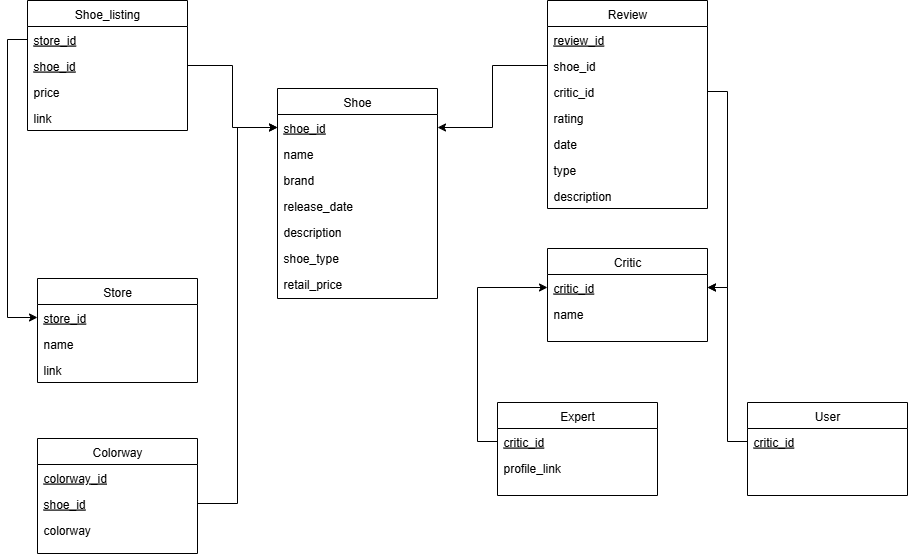

The diagram above was exported from draw.io. Its source (the exported page's mxGraphModel, read from the mxfile embedded in the PNG):
<mxGraphModel dx="1665" dy="777" grid="1" gridSize="10" guides="1" tooltips="1" connect="1" arrows="1" fold="1" page="1" pageScale="1" pageWidth="827" pageHeight="1169" math="0" shadow="0">
  <root>
    <mxCell id="WIyWlLk6GJQsqaUBKTNV-0" />
    <mxCell id="WIyWlLk6GJQsqaUBKTNV-1" parent="WIyWlLk6GJQsqaUBKTNV-0" />
    <mxCell id="dWojk64fjsmD9bTVXoHS-3" value="Shoe" style="swimlane;fontStyle=0;align=center;verticalAlign=top;childLayout=stackLayout;horizontal=1;startSize=26;horizontalStack=0;resizeParent=1;resizeLast=0;collapsible=1;marginBottom=0;rounded=0;shadow=0;strokeWidth=1;" parent="WIyWlLk6GJQsqaUBKTNV-1" vertex="1">
      <mxGeometry x="460" y="190" width="160" height="210" as="geometry">
        <mxRectangle x="130" y="380" width="160" height="26" as="alternateBounds" />
      </mxGeometry>
    </mxCell>
    <mxCell id="dWojk64fjsmD9bTVXoHS-4" value="shoe_id" style="text;align=left;verticalAlign=top;spacingLeft=4;spacingRight=4;overflow=hidden;rotatable=0;points=[[0,0.5],[1,0.5]];portConstraint=eastwest;fontStyle=4" parent="dWojk64fjsmD9bTVXoHS-3" vertex="1">
      <mxGeometry y="26" width="160" height="26" as="geometry" />
    </mxCell>
    <mxCell id="dWojk64fjsmD9bTVXoHS-5" value="name" style="text;align=left;verticalAlign=top;spacingLeft=4;spacingRight=4;overflow=hidden;rotatable=0;points=[[0,0.5],[1,0.5]];portConstraint=eastwest;rounded=0;shadow=0;html=0;" parent="dWojk64fjsmD9bTVXoHS-3" vertex="1">
      <mxGeometry y="52" width="160" height="26" as="geometry" />
    </mxCell>
    <mxCell id="dWojk64fjsmD9bTVXoHS-6" value="brand" style="text;align=left;verticalAlign=top;spacingLeft=4;spacingRight=4;overflow=hidden;rotatable=0;points=[[0,0.5],[1,0.5]];portConstraint=eastwest;rounded=0;shadow=0;html=0;" parent="dWojk64fjsmD9bTVXoHS-3" vertex="1">
      <mxGeometry y="78" width="160" height="26" as="geometry" />
    </mxCell>
    <mxCell id="dWojk64fjsmD9bTVXoHS-7" value="release_date" style="text;align=left;verticalAlign=top;spacingLeft=4;spacingRight=4;overflow=hidden;rotatable=0;points=[[0,0.5],[1,0.5]];portConstraint=eastwest;rounded=0;shadow=0;html=0;" parent="dWojk64fjsmD9bTVXoHS-3" vertex="1">
      <mxGeometry y="104" width="160" height="26" as="geometry" />
    </mxCell>
    <mxCell id="dWojk64fjsmD9bTVXoHS-8" value="description" style="text;align=left;verticalAlign=top;spacingLeft=4;spacingRight=4;overflow=hidden;rotatable=0;points=[[0,0.5],[1,0.5]];portConstraint=eastwest;rounded=0;shadow=0;html=0;" parent="dWojk64fjsmD9bTVXoHS-3" vertex="1">
      <mxGeometry y="130" width="160" height="26" as="geometry" />
    </mxCell>
    <mxCell id="dWojk64fjsmD9bTVXoHS-9" value="shoe_type" style="text;align=left;verticalAlign=top;spacingLeft=4;spacingRight=4;overflow=hidden;rotatable=0;points=[[0,0.5],[1,0.5]];portConstraint=eastwest;rounded=0;shadow=0;html=0;" parent="dWojk64fjsmD9bTVXoHS-3" vertex="1">
      <mxGeometry y="156" width="160" height="26" as="geometry" />
    </mxCell>
    <mxCell id="dWojk64fjsmD9bTVXoHS-10" value="retail_price" style="text;align=left;verticalAlign=top;spacingLeft=4;spacingRight=4;overflow=hidden;rotatable=0;points=[[0,0.5],[1,0.5]];portConstraint=eastwest;rounded=0;shadow=0;html=0;" parent="dWojk64fjsmD9bTVXoHS-3" vertex="1">
      <mxGeometry y="182" width="160" height="26" as="geometry" />
    </mxCell>
    <mxCell id="dWojk64fjsmD9bTVXoHS-18" value="Review" style="swimlane;fontStyle=0;align=center;verticalAlign=top;childLayout=stackLayout;horizontal=1;startSize=26;horizontalStack=0;resizeParent=1;resizeLast=0;collapsible=1;marginBottom=0;rounded=0;shadow=0;strokeWidth=1;" parent="WIyWlLk6GJQsqaUBKTNV-1" vertex="1">
      <mxGeometry x="730" y="102" width="160" height="208" as="geometry">
        <mxRectangle x="130" y="380" width="160" height="26" as="alternateBounds" />
      </mxGeometry>
    </mxCell>
    <mxCell id="JtHNrOioweLwZMNz2Lf9-0" value="review_id" style="text;align=left;verticalAlign=top;spacingLeft=4;spacingRight=4;overflow=hidden;rotatable=0;points=[[0,0.5],[1,0.5]];portConstraint=eastwest;fontStyle=4" vertex="1" parent="dWojk64fjsmD9bTVXoHS-18">
      <mxGeometry y="26" width="160" height="26" as="geometry" />
    </mxCell>
    <mxCell id="dWojk64fjsmD9bTVXoHS-19" value="shoe_id" style="text;align=left;verticalAlign=top;spacingLeft=4;spacingRight=4;overflow=hidden;rotatable=0;points=[[0,0.5],[1,0.5]];portConstraint=eastwest;fontStyle=0" parent="dWojk64fjsmD9bTVXoHS-18" vertex="1">
      <mxGeometry y="52" width="160" height="26" as="geometry" />
    </mxCell>
    <mxCell id="dWojk64fjsmD9bTVXoHS-20" value="critic_id" style="text;align=left;verticalAlign=top;spacingLeft=4;spacingRight=4;overflow=hidden;rotatable=0;points=[[0,0.5],[1,0.5]];portConstraint=eastwest;rounded=0;shadow=0;html=0;fontStyle=0" parent="dWojk64fjsmD9bTVXoHS-18" vertex="1">
      <mxGeometry y="78" width="160" height="26" as="geometry" />
    </mxCell>
    <mxCell id="dWojk64fjsmD9bTVXoHS-21" value="rating" style="text;align=left;verticalAlign=top;spacingLeft=4;spacingRight=4;overflow=hidden;rotatable=0;points=[[0,0.5],[1,0.5]];portConstraint=eastwest;rounded=0;shadow=0;html=0;" parent="dWojk64fjsmD9bTVXoHS-18" vertex="1">
      <mxGeometry y="104" width="160" height="26" as="geometry" />
    </mxCell>
    <mxCell id="dWojk64fjsmD9bTVXoHS-23" value="date" style="text;align=left;verticalAlign=top;spacingLeft=4;spacingRight=4;overflow=hidden;rotatable=0;points=[[0,0.5],[1,0.5]];portConstraint=eastwest;rounded=0;shadow=0;html=0;" parent="dWojk64fjsmD9bTVXoHS-18" vertex="1">
      <mxGeometry y="130" width="160" height="26" as="geometry" />
    </mxCell>
    <mxCell id="dWojk64fjsmD9bTVXoHS-22" value="type" style="text;align=left;verticalAlign=top;spacingLeft=4;spacingRight=4;overflow=hidden;rotatable=0;points=[[0,0.5],[1,0.5]];portConstraint=eastwest;rounded=0;shadow=0;html=0;" parent="dWojk64fjsmD9bTVXoHS-18" vertex="1">
      <mxGeometry y="156" width="160" height="26" as="geometry" />
    </mxCell>
    <mxCell id="dWojk64fjsmD9bTVXoHS-50" value="description" style="text;align=left;verticalAlign=top;spacingLeft=4;spacingRight=4;overflow=hidden;rotatable=0;points=[[0,0.5],[1,0.5]];portConstraint=eastwest;rounded=0;shadow=0;html=0;" parent="dWojk64fjsmD9bTVXoHS-18" vertex="1">
      <mxGeometry y="182" width="160" height="26" as="geometry" />
    </mxCell>
    <mxCell id="dWojk64fjsmD9bTVXoHS-24" value="Critic" style="swimlane;fontStyle=0;align=center;verticalAlign=top;childLayout=stackLayout;horizontal=1;startSize=26;horizontalStack=0;resizeParent=1;resizeLast=0;collapsible=1;marginBottom=0;rounded=0;shadow=0;strokeWidth=1;" parent="WIyWlLk6GJQsqaUBKTNV-1" vertex="1">
      <mxGeometry x="730" y="350" width="160" height="93" as="geometry">
        <mxRectangle x="130" y="380" width="160" height="26" as="alternateBounds" />
      </mxGeometry>
    </mxCell>
    <mxCell id="dWojk64fjsmD9bTVXoHS-25" value="critic_id" style="text;align=left;verticalAlign=top;spacingLeft=4;spacingRight=4;overflow=hidden;rotatable=0;points=[[0,0.5],[1,0.5]];portConstraint=eastwest;fontStyle=4" parent="dWojk64fjsmD9bTVXoHS-24" vertex="1">
      <mxGeometry y="26" width="160" height="26" as="geometry" />
    </mxCell>
    <mxCell id="dWojk64fjsmD9bTVXoHS-26" value="name" style="text;align=left;verticalAlign=top;spacingLeft=4;spacingRight=4;overflow=hidden;rotatable=0;points=[[0,0.5],[1,0.5]];portConstraint=eastwest;" parent="dWojk64fjsmD9bTVXoHS-24" vertex="1">
      <mxGeometry y="52" width="160" height="26" as="geometry" />
    </mxCell>
    <mxCell id="dWojk64fjsmD9bTVXoHS-28" value="Colorway" style="swimlane;fontStyle=0;align=center;verticalAlign=top;childLayout=stackLayout;horizontal=1;startSize=26;horizontalStack=0;resizeParent=1;resizeLast=0;collapsible=1;marginBottom=0;rounded=0;shadow=0;strokeWidth=1;" parent="WIyWlLk6GJQsqaUBKTNV-1" vertex="1">
      <mxGeometry x="220" y="540" width="160" height="115" as="geometry">
        <mxRectangle x="130" y="380" width="160" height="26" as="alternateBounds" />
      </mxGeometry>
    </mxCell>
    <mxCell id="dWojk64fjsmD9bTVXoHS-29" value="colorway_id" style="text;align=left;verticalAlign=top;spacingLeft=4;spacingRight=4;overflow=hidden;rotatable=0;points=[[0,0.5],[1,0.5]];portConstraint=eastwest;fontStyle=4" parent="dWojk64fjsmD9bTVXoHS-28" vertex="1">
      <mxGeometry y="26" width="160" height="26" as="geometry" />
    </mxCell>
    <mxCell id="dWojk64fjsmD9bTVXoHS-30" value="shoe_id" style="text;align=left;verticalAlign=top;spacingLeft=4;spacingRight=4;overflow=hidden;rotatable=0;points=[[0,0.5],[1,0.5]];portConstraint=eastwest;rounded=0;shadow=0;html=0;fontStyle=4" parent="dWojk64fjsmD9bTVXoHS-28" vertex="1">
      <mxGeometry y="52" width="160" height="26" as="geometry" />
    </mxCell>
    <mxCell id="dWojk64fjsmD9bTVXoHS-31" value="colorway" style="text;align=left;verticalAlign=top;spacingLeft=4;spacingRight=4;overflow=hidden;rotatable=0;points=[[0,0.5],[1,0.5]];portConstraint=eastwest;rounded=0;shadow=0;html=0;" parent="dWojk64fjsmD9bTVXoHS-28" vertex="1">
      <mxGeometry y="78" width="160" height="26" as="geometry" />
    </mxCell>
    <mxCell id="dWojk64fjsmD9bTVXoHS-42" style="edgeStyle=orthogonalEdgeStyle;rounded=0;orthogonalLoop=1;jettySize=auto;html=1;entryX=0;entryY=0.5;entryDx=0;entryDy=0;" parent="WIyWlLk6GJQsqaUBKTNV-1" source="dWojk64fjsmD9bTVXoHS-30" target="dWojk64fjsmD9bTVXoHS-4" edge="1">
      <mxGeometry relative="1" as="geometry" />
    </mxCell>
    <mxCell id="dWojk64fjsmD9bTVXoHS-44" style="edgeStyle=orthogonalEdgeStyle;rounded=0;orthogonalLoop=1;jettySize=auto;html=1;exitX=0;exitY=0.5;exitDx=0;exitDy=0;" parent="WIyWlLk6GJQsqaUBKTNV-1" source="dWojk64fjsmD9bTVXoHS-19" target="dWojk64fjsmD9bTVXoHS-4" edge="1">
      <mxGeometry relative="1" as="geometry" />
    </mxCell>
    <mxCell id="dWojk64fjsmD9bTVXoHS-51" value="Expert" style="swimlane;fontStyle=0;align=center;verticalAlign=top;childLayout=stackLayout;horizontal=1;startSize=26;horizontalStack=0;resizeParent=1;resizeLast=0;collapsible=1;marginBottom=0;rounded=0;shadow=0;strokeWidth=1;" parent="WIyWlLk6GJQsqaUBKTNV-1" vertex="1">
      <mxGeometry x="680" y="504" width="160" height="93" as="geometry">
        <mxRectangle x="130" y="380" width="160" height="26" as="alternateBounds" />
      </mxGeometry>
    </mxCell>
    <mxCell id="dWojk64fjsmD9bTVXoHS-52" value="critic_id" style="text;align=left;verticalAlign=top;spacingLeft=4;spacingRight=4;overflow=hidden;rotatable=0;points=[[0,0.5],[1,0.5]];portConstraint=eastwest;fontStyle=4" parent="dWojk64fjsmD9bTVXoHS-51" vertex="1">
      <mxGeometry y="26" width="160" height="26" as="geometry" />
    </mxCell>
    <mxCell id="dWojk64fjsmD9bTVXoHS-53" value="profile_link" style="text;align=left;verticalAlign=top;spacingLeft=4;spacingRight=4;overflow=hidden;rotatable=0;points=[[0,0.5],[1,0.5]];portConstraint=eastwest;" parent="dWojk64fjsmD9bTVXoHS-51" vertex="1">
      <mxGeometry y="52" width="160" height="26" as="geometry" />
    </mxCell>
    <mxCell id="dWojk64fjsmD9bTVXoHS-54" value="User" style="swimlane;fontStyle=0;align=center;verticalAlign=top;childLayout=stackLayout;horizontal=1;startSize=26;horizontalStack=0;resizeParent=1;resizeLast=0;collapsible=1;marginBottom=0;rounded=0;shadow=0;strokeWidth=1;" parent="WIyWlLk6GJQsqaUBKTNV-1" vertex="1">
      <mxGeometry x="930" y="504" width="160" height="93" as="geometry">
        <mxRectangle x="130" y="380" width="160" height="26" as="alternateBounds" />
      </mxGeometry>
    </mxCell>
    <mxCell id="dWojk64fjsmD9bTVXoHS-55" value="critic_id" style="text;align=left;verticalAlign=top;spacingLeft=4;spacingRight=4;overflow=hidden;rotatable=0;points=[[0,0.5],[1,0.5]];portConstraint=eastwest;fontStyle=4" parent="dWojk64fjsmD9bTVXoHS-54" vertex="1">
      <mxGeometry y="26" width="160" height="26" as="geometry" />
    </mxCell>
    <mxCell id="dWojk64fjsmD9bTVXoHS-58" style="edgeStyle=orthogonalEdgeStyle;rounded=0;orthogonalLoop=1;jettySize=auto;html=1;exitX=0;exitY=0.5;exitDx=0;exitDy=0;" parent="WIyWlLk6GJQsqaUBKTNV-1" source="dWojk64fjsmD9bTVXoHS-52" target="dWojk64fjsmD9bTVXoHS-25" edge="1">
      <mxGeometry relative="1" as="geometry" />
    </mxCell>
    <mxCell id="dWojk64fjsmD9bTVXoHS-59" style="edgeStyle=orthogonalEdgeStyle;rounded=0;orthogonalLoop=1;jettySize=auto;html=1;exitX=0;exitY=0.5;exitDx=0;exitDy=0;entryX=1;entryY=0.5;entryDx=0;entryDy=0;" parent="WIyWlLk6GJQsqaUBKTNV-1" source="dWojk64fjsmD9bTVXoHS-55" target="dWojk64fjsmD9bTVXoHS-25" edge="1">
      <mxGeometry relative="1" as="geometry" />
    </mxCell>
    <mxCell id="dWojk64fjsmD9bTVXoHS-60" value="Store" style="swimlane;fontStyle=0;align=center;verticalAlign=top;childLayout=stackLayout;horizontal=1;startSize=26;horizontalStack=0;resizeParent=1;resizeLast=0;collapsible=1;marginBottom=0;rounded=0;shadow=0;strokeWidth=1;" parent="WIyWlLk6GJQsqaUBKTNV-1" vertex="1">
      <mxGeometry x="220" y="380" width="160" height="104" as="geometry">
        <mxRectangle x="130" y="380" width="160" height="26" as="alternateBounds" />
      </mxGeometry>
    </mxCell>
    <mxCell id="dWojk64fjsmD9bTVXoHS-61" value="store_id" style="text;align=left;verticalAlign=top;spacingLeft=4;spacingRight=4;overflow=hidden;rotatable=0;points=[[0,0.5],[1,0.5]];portConstraint=eastwest;fontStyle=4" parent="dWojk64fjsmD9bTVXoHS-60" vertex="1">
      <mxGeometry y="26" width="160" height="26" as="geometry" />
    </mxCell>
    <mxCell id="dWojk64fjsmD9bTVXoHS-62" value="name" style="text;align=left;verticalAlign=top;spacingLeft=4;spacingRight=4;overflow=hidden;rotatable=0;points=[[0,0.5],[1,0.5]];portConstraint=eastwest;" parent="dWojk64fjsmD9bTVXoHS-60" vertex="1">
      <mxGeometry y="52" width="160" height="26" as="geometry" />
    </mxCell>
    <mxCell id="dWojk64fjsmD9bTVXoHS-63" value="link" style="text;align=left;verticalAlign=top;spacingLeft=4;spacingRight=4;overflow=hidden;rotatable=0;points=[[0,0.5],[1,0.5]];portConstraint=eastwest;" parent="dWojk64fjsmD9bTVXoHS-60" vertex="1">
      <mxGeometry y="78" width="160" height="26" as="geometry" />
    </mxCell>
    <mxCell id="dWojk64fjsmD9bTVXoHS-65" value="Shoe_listing" style="swimlane;fontStyle=0;align=center;verticalAlign=top;childLayout=stackLayout;horizontal=1;startSize=26;horizontalStack=0;resizeParent=1;resizeLast=0;collapsible=1;marginBottom=0;rounded=0;shadow=0;strokeWidth=1;" parent="WIyWlLk6GJQsqaUBKTNV-1" vertex="1">
      <mxGeometry x="210" y="102" width="160" height="130" as="geometry">
        <mxRectangle x="130" y="380" width="160" height="26" as="alternateBounds" />
      </mxGeometry>
    </mxCell>
    <mxCell id="dWojk64fjsmD9bTVXoHS-66" value="store_id" style="text;align=left;verticalAlign=top;spacingLeft=4;spacingRight=4;overflow=hidden;rotatable=0;points=[[0,0.5],[1,0.5]];portConstraint=eastwest;fontStyle=4" parent="dWojk64fjsmD9bTVXoHS-65" vertex="1">
      <mxGeometry y="26" width="160" height="26" as="geometry" />
    </mxCell>
    <mxCell id="dWojk64fjsmD9bTVXoHS-67" value="shoe_id" style="text;align=left;verticalAlign=top;spacingLeft=4;spacingRight=4;overflow=hidden;rotatable=0;points=[[0,0.5],[1,0.5]];portConstraint=eastwest;fontStyle=4" parent="dWojk64fjsmD9bTVXoHS-65" vertex="1">
      <mxGeometry y="52" width="160" height="26" as="geometry" />
    </mxCell>
    <mxCell id="dWojk64fjsmD9bTVXoHS-68" value="price" style="text;align=left;verticalAlign=top;spacingLeft=4;spacingRight=4;overflow=hidden;rotatable=0;points=[[0,0.5],[1,0.5]];portConstraint=eastwest;" parent="dWojk64fjsmD9bTVXoHS-65" vertex="1">
      <mxGeometry y="78" width="160" height="26" as="geometry" />
    </mxCell>
    <mxCell id="JtHNrOioweLwZMNz2Lf9-2" value="link" style="text;align=left;verticalAlign=top;spacingLeft=4;spacingRight=4;overflow=hidden;rotatable=0;points=[[0,0.5],[1,0.5]];portConstraint=eastwest;" vertex="1" parent="dWojk64fjsmD9bTVXoHS-65">
      <mxGeometry y="104" width="160" height="26" as="geometry" />
    </mxCell>
    <mxCell id="dWojk64fjsmD9bTVXoHS-70" style="edgeStyle=orthogonalEdgeStyle;rounded=0;orthogonalLoop=1;jettySize=auto;html=1;exitX=1;exitY=0.5;exitDx=0;exitDy=0;entryX=0;entryY=0.5;entryDx=0;entryDy=0;" parent="WIyWlLk6GJQsqaUBKTNV-1" source="dWojk64fjsmD9bTVXoHS-67" target="dWojk64fjsmD9bTVXoHS-4" edge="1">
      <mxGeometry relative="1" as="geometry" />
    </mxCell>
    <mxCell id="dWojk64fjsmD9bTVXoHS-73" style="edgeStyle=orthogonalEdgeStyle;rounded=0;orthogonalLoop=1;jettySize=auto;html=1;exitX=0;exitY=0.5;exitDx=0;exitDy=0;" parent="WIyWlLk6GJQsqaUBKTNV-1" source="dWojk64fjsmD9bTVXoHS-66" target="dWojk64fjsmD9bTVXoHS-61" edge="1">
      <mxGeometry relative="1" as="geometry" />
    </mxCell>
    <mxCell id="JtHNrOioweLwZMNz2Lf9-1" style="edgeStyle=orthogonalEdgeStyle;rounded=0;orthogonalLoop=1;jettySize=auto;html=1;exitX=1;exitY=0.5;exitDx=0;exitDy=0;entryX=1;entryY=0.5;entryDx=0;entryDy=0;" edge="1" parent="WIyWlLk6GJQsqaUBKTNV-1" source="dWojk64fjsmD9bTVXoHS-20" target="dWojk64fjsmD9bTVXoHS-25">
      <mxGeometry relative="1" as="geometry" />
    </mxCell>
  </root>
</mxGraphModel>